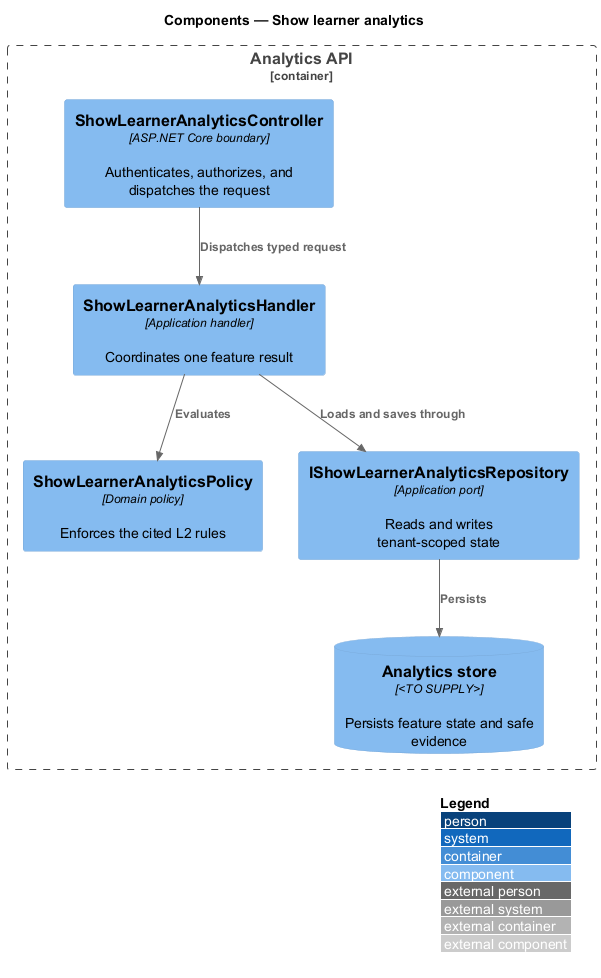

The diagram above was rendered by PlantUML. Its source (embedded in the PNG):
@startuml
!include <C4/C4_Component>
LAYOUT_WITH_LEGEND()
title Components — Show learner analytics

Container_Boundary(api, "Analytics API") {
  Component(controller, "ShowLearnerAnalyticsController", "ASP.NET Core boundary", "Authenticates, authorizes, and dispatches the request")
  Component(handler, "ShowLearnerAnalyticsHandler", "Application handler", "Coordinates one feature result")
  Component(policy, "ShowLearnerAnalyticsPolicy", "Domain policy", "Enforces the cited L2 rules")
  Component(repository, "IShowLearnerAnalyticsRepository", "Application port", "Reads and writes tenant-scoped state")
  ComponentDb(store, "Analytics store", "<TO SUPPLY>", "Persists feature state and safe evidence")
}

Rel(controller, handler, "Dispatches typed request")
Rel(handler, policy, "Evaluates")
Rel(handler, repository, "Loads and saves through")
Rel(repository, store, "Persists")
@enduml